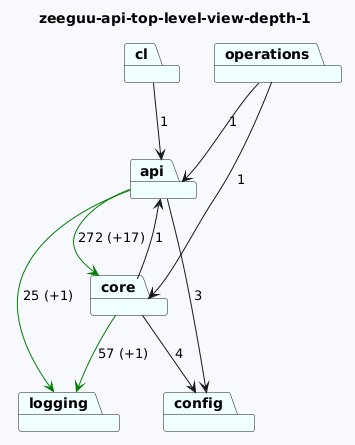

The diagram above was rendered by PlantUML. Its source (embedded in the PNG):
@startuml
skinparam backgroundColor GhostWhite
title zeeguu-api-top-level-view-depth-1
package "config" #Azure
package "operations" #Azure
package "api" #Azure
package "cl" #Azure
package "core" #Azure
package "logging" #Azure

"operations"-->"api"  : 1
"operations"-->"core"  : 1
"api"-->"logging" #Green : 25 (+1)
"api"-->"config"  : 3
"api"-->"core" #Green : 272 (+17)
"cl"-->"api"  : 1
"core"-->"logging" #Green : 57 (+1)
"core"-->"api"  : 1
"core"-->"config"  : 4
@enduml